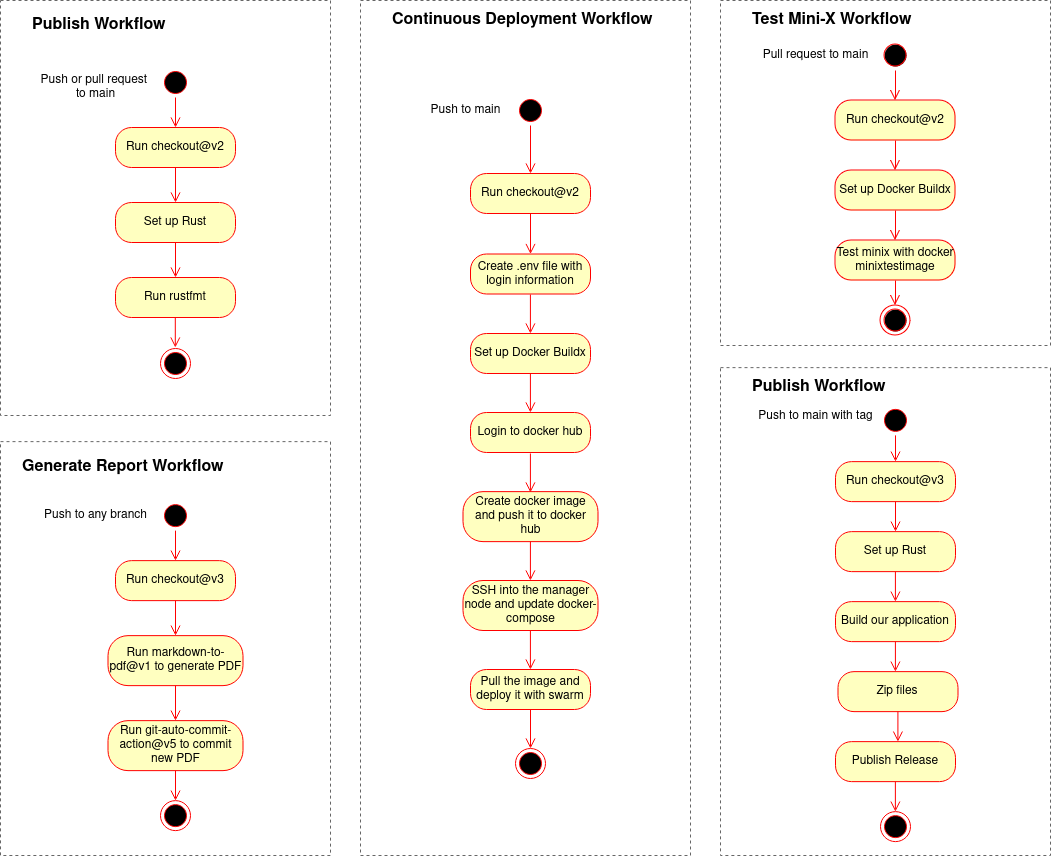

The diagram above was exported from draw.io. Its source (the exported page's mxGraphModel, read from the mxfile embedded in the PNG):
<mxGraphModel dx="1058" dy="1369" grid="1" gridSize="10" guides="1" tooltips="1" connect="1" arrows="1" fold="1" page="0" pageScale="1" pageWidth="850" pageHeight="1100" math="0" shadow="0">
  <root>
    <mxCell id="0" />
    <mxCell id="1" parent="0" />
    <mxCell id="JS7riM0ZTtFmvcEDUlsF-1" value="" style="rounded=0;whiteSpace=wrap;html=1;fillColor=none;dashed=1;strokeWidth=1;fontColor=#333333;strokeColor=#666666;" vertex="1" parent="1">
      <mxGeometry x="1670" y="-75" width="330" height="345" as="geometry" />
    </mxCell>
    <mxCell id="JS7riM0ZTtFmvcEDUlsF-2" value="" style="ellipse;html=1;shape=endState;fillColor=#000000;strokeColor=#ff0000;" vertex="1" parent="1">
      <mxGeometry x="1830" y="230" width="30" height="30" as="geometry" />
    </mxCell>
    <mxCell id="JS7riM0ZTtFmvcEDUlsF-3" value="" style="ellipse;html=1;shape=startState;fillColor=#000000;strokeColor=#ff0000;" vertex="1" parent="1">
      <mxGeometry x="1830" y="-35" width="30" height="30" as="geometry" />
    </mxCell>
    <mxCell id="JS7riM0ZTtFmvcEDUlsF-4" value="" style="edgeStyle=orthogonalEdgeStyle;html=1;verticalAlign=bottom;endArrow=open;endSize=8;strokeColor=#ff0000;rounded=0;" edge="1" parent="1" source="JS7riM0ZTtFmvcEDUlsF-3" target="JS7riM0ZTtFmvcEDUlsF-5">
      <mxGeometry relative="1" as="geometry">
        <mxPoint x="1845" y="35" as="targetPoint" />
      </mxGeometry>
    </mxCell>
    <mxCell id="JS7riM0ZTtFmvcEDUlsF-5" value="Run checkout@v2" style="rounded=1;whiteSpace=wrap;html=1;arcSize=40;fontColor=#000000;fillColor=#ffffc0;strokeColor=#ff0000;" vertex="1" parent="1">
      <mxGeometry x="1785" y="25" width="120" height="40" as="geometry" />
    </mxCell>
    <mxCell id="JS7riM0ZTtFmvcEDUlsF-6" value="Pull request to main" style="text;html=1;align=center;verticalAlign=middle;resizable=0;points=[];autosize=1;strokeColor=none;fillColor=none;" vertex="1" parent="1">
      <mxGeometry x="1700" y="-35" width="130" height="30" as="geometry" />
    </mxCell>
    <mxCell id="JS7riM0ZTtFmvcEDUlsF-7" value="Set up Docker Buildx" style="rounded=1;whiteSpace=wrap;html=1;arcSize=40;fontColor=#000000;fillColor=#ffffc0;strokeColor=#ff0000;" vertex="1" parent="1">
      <mxGeometry x="1785" y="95" width="120" height="40" as="geometry" />
    </mxCell>
    <mxCell id="JS7riM0ZTtFmvcEDUlsF-8" value="" style="edgeStyle=orthogonalEdgeStyle;html=1;align=left;verticalAlign=top;endArrow=open;endSize=8;strokeColor=#ff0000;rounded=0;" edge="1" parent="1" source="JS7riM0ZTtFmvcEDUlsF-5" target="JS7riM0ZTtFmvcEDUlsF-7">
      <mxGeometry x="-1" relative="1" as="geometry">
        <mxPoint x="1860" y="35" as="targetPoint" />
        <mxPoint x="1860" y="-35" as="sourcePoint" />
      </mxGeometry>
    </mxCell>
    <mxCell id="JS7riM0ZTtFmvcEDUlsF-9" value="Test minix with docker minixtestimage" style="rounded=1;whiteSpace=wrap;html=1;arcSize=40;fontColor=#000000;fillColor=#ffffc0;strokeColor=#ff0000;" vertex="1" parent="1">
      <mxGeometry x="1785" y="165" width="120" height="40" as="geometry" />
    </mxCell>
    <mxCell id="JS7riM0ZTtFmvcEDUlsF-15" value="" style="edgeStyle=orthogonalEdgeStyle;html=1;align=left;verticalAlign=top;endArrow=open;endSize=8;strokeColor=#ff0000;rounded=0;entryX=0.5;entryY=0;entryDx=0;entryDy=0;" edge="1" parent="1" source="JS7riM0ZTtFmvcEDUlsF-9" target="JS7riM0ZTtFmvcEDUlsF-2">
      <mxGeometry x="-1" relative="1" as="geometry">
        <mxPoint x="1845" y="235" as="targetPoint" />
        <mxPoint x="1854" y="285" as="sourcePoint" />
      </mxGeometry>
    </mxCell>
    <mxCell id="JS7riM0ZTtFmvcEDUlsF-16" value="" style="edgeStyle=orthogonalEdgeStyle;html=1;align=left;verticalAlign=top;endArrow=open;endSize=8;strokeColor=#ff0000;rounded=0;" edge="1" parent="1" source="JS7riM0ZTtFmvcEDUlsF-7" target="JS7riM0ZTtFmvcEDUlsF-9">
      <mxGeometry x="-1" relative="1" as="geometry">
        <mxPoint x="1854" y="255" as="targetPoint" />
        <mxPoint x="1854" y="215" as="sourcePoint" />
      </mxGeometry>
    </mxCell>
    <mxCell id="JS7riM0ZTtFmvcEDUlsF-18" value="&lt;font style=&quot;font-size: 16px;&quot;&gt;Test Mini-X Workflow&lt;/font&gt;" style="text;html=1;strokeColor=none;fillColor=none;align=left;verticalAlign=middle;whiteSpace=wrap;rounded=0;fontStyle=1" vertex="1" parent="1">
      <mxGeometry x="1700" y="-75" width="230" height="40" as="geometry" />
    </mxCell>
    <mxCell id="JS7riM0ZTtFmvcEDUlsF-19" value="" style="rounded=0;whiteSpace=wrap;html=1;fillColor=none;dashed=1;strokeWidth=1;fontColor=#333333;strokeColor=#666666;" vertex="1" parent="1">
      <mxGeometry x="1310" y="-75" width="330" height="855" as="geometry" />
    </mxCell>
    <mxCell id="JS7riM0ZTtFmvcEDUlsF-21" value="" style="ellipse;html=1;shape=startState;fillColor=#000000;strokeColor=#ff0000;" vertex="1" parent="1">
      <mxGeometry x="1465" y="20" width="30" height="30" as="geometry" />
    </mxCell>
    <mxCell id="JS7riM0ZTtFmvcEDUlsF-22" value="" style="edgeStyle=orthogonalEdgeStyle;html=1;verticalAlign=bottom;endArrow=open;endSize=8;strokeColor=#ff0000;rounded=0;" edge="1" parent="1" source="JS7riM0ZTtFmvcEDUlsF-21" target="JS7riM0ZTtFmvcEDUlsF-23">
      <mxGeometry relative="1" as="geometry">
        <mxPoint x="1480" y="90" as="targetPoint" />
      </mxGeometry>
    </mxCell>
    <mxCell id="JS7riM0ZTtFmvcEDUlsF-23" value="Run checkout@v2" style="rounded=1;whiteSpace=wrap;html=1;arcSize=40;fontColor=#000000;fillColor=#ffffc0;strokeColor=#ff0000;" vertex="1" parent="1">
      <mxGeometry x="1420" y="98" width="120" height="40" as="geometry" />
    </mxCell>
    <mxCell id="JS7riM0ZTtFmvcEDUlsF-24" value="Push to main" style="text;html=1;align=center;verticalAlign=middle;resizable=0;points=[];autosize=1;strokeColor=none;fillColor=none;" vertex="1" parent="1">
      <mxGeometry x="1370" y="20" width="90" height="30" as="geometry" />
    </mxCell>
    <mxCell id="JS7riM0ZTtFmvcEDUlsF-25" value="Create .env file with login information" style="rounded=1;whiteSpace=wrap;html=1;arcSize=40;fontColor=#000000;fillColor=#ffffc0;strokeColor=#ff0000;" vertex="1" parent="1">
      <mxGeometry x="1420" y="178.5" width="120" height="40" as="geometry" />
    </mxCell>
    <mxCell id="JS7riM0ZTtFmvcEDUlsF-26" value="" style="edgeStyle=orthogonalEdgeStyle;html=1;align=left;verticalAlign=top;endArrow=open;endSize=8;strokeColor=#ff0000;rounded=0;" edge="1" parent="1" source="JS7riM0ZTtFmvcEDUlsF-23" target="JS7riM0ZTtFmvcEDUlsF-25">
      <mxGeometry x="-1" relative="1" as="geometry">
        <mxPoint x="1495" y="90" as="targetPoint" />
        <mxPoint x="1495" y="20" as="sourcePoint" />
      </mxGeometry>
    </mxCell>
    <mxCell id="JS7riM0ZTtFmvcEDUlsF-30" value="&lt;font style=&quot;font-size: 16px;&quot;&gt;Continuous Deployment Workflow&lt;/font&gt;" style="text;html=1;strokeColor=none;fillColor=none;align=left;verticalAlign=middle;whiteSpace=wrap;rounded=0;fontStyle=1" vertex="1" parent="1">
      <mxGeometry x="1340" y="-75" width="310" height="40" as="geometry" />
    </mxCell>
    <mxCell id="JS7riM0ZTtFmvcEDUlsF-36" value="" style="ellipse;html=1;shape=endState;fillColor=#000000;strokeColor=#ff0000;" vertex="1" parent="1">
      <mxGeometry x="1465" y="672.9999999999999" width="30" height="30" as="geometry" />
    </mxCell>
    <mxCell id="JS7riM0ZTtFmvcEDUlsF-37" value="Pull the image and deploy it with swarm" style="rounded=1;whiteSpace=wrap;html=1;arcSize=40;fontColor=#000000;fillColor=#ffffc0;strokeColor=#ff0000;" vertex="1" parent="1">
      <mxGeometry x="1420" y="593.9999999999999" width="120" height="40" as="geometry" />
    </mxCell>
    <mxCell id="JS7riM0ZTtFmvcEDUlsF-38" value="" style="edgeStyle=orthogonalEdgeStyle;html=1;align=left;verticalAlign=top;endArrow=open;endSize=8;strokeColor=#ff0000;rounded=0;entryX=0.5;entryY=0;entryDx=0;entryDy=0;" edge="1" parent="1" source="JS7riM0ZTtFmvcEDUlsF-37" target="JS7riM0ZTtFmvcEDUlsF-36">
      <mxGeometry x="-1" relative="1" as="geometry">
        <mxPoint x="1480" y="687.7499999999999" as="targetPoint" />
        <mxPoint x="1489" y="737.7499999999999" as="sourcePoint" />
      </mxGeometry>
    </mxCell>
    <mxCell id="JS7riM0ZTtFmvcEDUlsF-39" value="Create docker image and push it to docker hub" style="rounded=1;whiteSpace=wrap;html=1;arcSize=40;fontColor=#000000;fillColor=#ffffc0;strokeColor=#ff0000;" vertex="1" parent="1">
      <mxGeometry x="1412.5" y="416.13" width="135" height="50" as="geometry" />
    </mxCell>
    <mxCell id="JS7riM0ZTtFmvcEDUlsF-42" value="SSH into the manager node and update docker-compose" style="rounded=1;whiteSpace=wrap;html=1;arcSize=40;fontColor=#000000;fillColor=#ffffc0;strokeColor=#ff0000;" vertex="1" parent="1">
      <mxGeometry x="1412.5" y="505" width="135" height="50" as="geometry" />
    </mxCell>
    <mxCell id="JS7riM0ZTtFmvcEDUlsF-45" value="Login to docker hub" style="rounded=1;whiteSpace=wrap;html=1;arcSize=40;fontColor=#000000;fillColor=#ffffc0;strokeColor=#ff0000;" vertex="1" parent="1">
      <mxGeometry x="1420" y="337" width="120" height="40" as="geometry" />
    </mxCell>
    <mxCell id="JS7riM0ZTtFmvcEDUlsF-47" value="" style="rounded=0;whiteSpace=wrap;html=1;fillColor=none;dashed=1;strokeWidth=1;fontColor=#333333;strokeColor=#666666;" vertex="1" parent="1">
      <mxGeometry x="950" y="366.13" width="330" height="413.87" as="geometry" />
    </mxCell>
    <mxCell id="JS7riM0ZTtFmvcEDUlsF-48" value="" style="ellipse;html=1;shape=endState;fillColor=#000000;strokeColor=#ff0000;" vertex="1" parent="1">
      <mxGeometry x="1110" y="725.13" width="30" height="30" as="geometry" />
    </mxCell>
    <mxCell id="JS7riM0ZTtFmvcEDUlsF-49" value="" style="ellipse;html=1;shape=startState;fillColor=#000000;strokeColor=#ff0000;" vertex="1" parent="1">
      <mxGeometry x="1110" y="425.13" width="30" height="30" as="geometry" />
    </mxCell>
    <mxCell id="JS7riM0ZTtFmvcEDUlsF-50" value="" style="edgeStyle=orthogonalEdgeStyle;html=1;verticalAlign=bottom;endArrow=open;endSize=8;strokeColor=#ff0000;rounded=0;" edge="1" source="JS7riM0ZTtFmvcEDUlsF-49" target="JS7riM0ZTtFmvcEDUlsF-51" parent="1">
      <mxGeometry relative="1" as="geometry">
        <mxPoint x="1125" y="495.13" as="targetPoint" />
      </mxGeometry>
    </mxCell>
    <mxCell id="JS7riM0ZTtFmvcEDUlsF-51" value="Run checkout@v3" style="rounded=1;whiteSpace=wrap;html=1;arcSize=40;fontColor=#000000;fillColor=#ffffc0;strokeColor=#ff0000;" vertex="1" parent="1">
      <mxGeometry x="1065" y="485.13" width="120" height="40" as="geometry" />
    </mxCell>
    <mxCell id="JS7riM0ZTtFmvcEDUlsF-52" value="Push to any branch" style="text;html=1;align=center;verticalAlign=middle;resizable=0;points=[];autosize=1;strokeColor=none;fillColor=none;" vertex="1" parent="1">
      <mxGeometry x="980" y="425.13" width="130" height="30" as="geometry" />
    </mxCell>
    <mxCell id="JS7riM0ZTtFmvcEDUlsF-53" value="Run markdown-to-pdf@v1 to generate PDF" style="rounded=1;whiteSpace=wrap;html=1;arcSize=40;fontColor=#000000;fillColor=#ffffc0;strokeColor=#ff0000;" vertex="1" parent="1">
      <mxGeometry x="1057.5" y="560.13" width="135" height="50" as="geometry" />
    </mxCell>
    <mxCell id="JS7riM0ZTtFmvcEDUlsF-54" value="" style="edgeStyle=orthogonalEdgeStyle;html=1;align=left;verticalAlign=top;endArrow=open;endSize=8;strokeColor=#ff0000;rounded=0;" edge="1" source="JS7riM0ZTtFmvcEDUlsF-51" target="JS7riM0ZTtFmvcEDUlsF-53" parent="1">
      <mxGeometry x="-1" relative="1" as="geometry">
        <mxPoint x="1140" y="495.13" as="targetPoint" />
        <mxPoint x="1140" y="425.13" as="sourcePoint" />
      </mxGeometry>
    </mxCell>
    <mxCell id="JS7riM0ZTtFmvcEDUlsF-55" value="Run git-auto-commit-action@v5 to commit new PDF" style="rounded=1;whiteSpace=wrap;html=1;arcSize=40;fontColor=#000000;fillColor=#ffffc0;strokeColor=#ff0000;" vertex="1" parent="1">
      <mxGeometry x="1057.5" y="645.13" width="135" height="50" as="geometry" />
    </mxCell>
    <mxCell id="JS7riM0ZTtFmvcEDUlsF-56" value="" style="edgeStyle=orthogonalEdgeStyle;html=1;align=left;verticalAlign=top;endArrow=open;endSize=8;strokeColor=#ff0000;rounded=0;entryX=0.5;entryY=0;entryDx=0;entryDy=0;" edge="1" source="JS7riM0ZTtFmvcEDUlsF-55" target="JS7riM0ZTtFmvcEDUlsF-48" parent="1">
      <mxGeometry x="-1" relative="1" as="geometry">
        <mxPoint x="1125" y="695.13" as="targetPoint" />
        <mxPoint x="1134" y="745.13" as="sourcePoint" />
      </mxGeometry>
    </mxCell>
    <mxCell id="JS7riM0ZTtFmvcEDUlsF-57" value="" style="edgeStyle=orthogonalEdgeStyle;html=1;align=left;verticalAlign=top;endArrow=open;endSize=8;strokeColor=#ff0000;rounded=0;" edge="1" source="JS7riM0ZTtFmvcEDUlsF-53" target="JS7riM0ZTtFmvcEDUlsF-55" parent="1">
      <mxGeometry x="-1" relative="1" as="geometry">
        <mxPoint x="1134" y="715.13" as="targetPoint" />
        <mxPoint x="1134" y="675.13" as="sourcePoint" />
      </mxGeometry>
    </mxCell>
    <mxCell id="JS7riM0ZTtFmvcEDUlsF-58" value="&lt;font style=&quot;font-size: 16px;&quot;&gt;Generate Report Workflow&lt;/font&gt;" style="text;html=1;strokeColor=none;fillColor=none;align=left;verticalAlign=middle;whiteSpace=wrap;rounded=0;fontStyle=1" vertex="1" parent="1">
      <mxGeometry x="970" y="372.5" width="270" height="40" as="geometry" />
    </mxCell>
    <mxCell id="JS7riM0ZTtFmvcEDUlsF-59" value="" style="rounded=0;whiteSpace=wrap;html=1;fillColor=none;dashed=1;strokeWidth=1;fontColor=#333333;strokeColor=#666666;" vertex="1" parent="1">
      <mxGeometry x="1670" y="292.13" width="330" height="487.87" as="geometry" />
    </mxCell>
    <mxCell id="JS7riM0ZTtFmvcEDUlsF-60" value="" style="ellipse;html=1;shape=endState;fillColor=#000000;strokeColor=#ff0000;" vertex="1" parent="1">
      <mxGeometry x="1830" y="736.13" width="30" height="30" as="geometry" />
    </mxCell>
    <mxCell id="JS7riM0ZTtFmvcEDUlsF-61" value="" style="ellipse;html=1;shape=startState;fillColor=#000000;strokeColor=#ff0000;" vertex="1" parent="1">
      <mxGeometry x="1830" y="329.88" width="30" height="30" as="geometry" />
    </mxCell>
    <mxCell id="JS7riM0ZTtFmvcEDUlsF-62" value="" style="edgeStyle=orthogonalEdgeStyle;html=1;verticalAlign=bottom;endArrow=open;endSize=8;strokeColor=#ff0000;rounded=0;" edge="1" source="JS7riM0ZTtFmvcEDUlsF-61" target="JS7riM0ZTtFmvcEDUlsF-63" parent="1">
      <mxGeometry relative="1" as="geometry">
        <mxPoint x="1845" y="396.13" as="targetPoint" />
      </mxGeometry>
    </mxCell>
    <mxCell id="JS7riM0ZTtFmvcEDUlsF-63" value="Run checkout@v3" style="rounded=1;whiteSpace=wrap;html=1;arcSize=40;fontColor=#000000;fillColor=#ffffc0;strokeColor=#ff0000;" vertex="1" parent="1">
      <mxGeometry x="1785" y="386.13" width="120" height="40" as="geometry" />
    </mxCell>
    <mxCell id="JS7riM0ZTtFmvcEDUlsF-64" value="Push to main with tag" style="text;html=1;align=center;verticalAlign=middle;resizable=0;points=[];autosize=1;strokeColor=none;fillColor=none;" vertex="1" parent="1">
      <mxGeometry x="1695" y="326.13" width="140" height="30" as="geometry" />
    </mxCell>
    <mxCell id="JS7riM0ZTtFmvcEDUlsF-65" value="Set up Rust" style="rounded=1;whiteSpace=wrap;html=1;arcSize=40;fontColor=#000000;fillColor=#ffffc0;strokeColor=#ff0000;" vertex="1" parent="1">
      <mxGeometry x="1785" y="456.13" width="120" height="40" as="geometry" />
    </mxCell>
    <mxCell id="JS7riM0ZTtFmvcEDUlsF-66" value="" style="edgeStyle=orthogonalEdgeStyle;html=1;align=left;verticalAlign=top;endArrow=open;endSize=8;strokeColor=#ff0000;rounded=0;" edge="1" source="JS7riM0ZTtFmvcEDUlsF-63" target="JS7riM0ZTtFmvcEDUlsF-65" parent="1">
      <mxGeometry x="-1" relative="1" as="geometry">
        <mxPoint x="1860" y="396.13" as="targetPoint" />
        <mxPoint x="1860" y="326.13" as="sourcePoint" />
      </mxGeometry>
    </mxCell>
    <mxCell id="JS7riM0ZTtFmvcEDUlsF-70" value="&lt;font style=&quot;font-size: 16px;&quot;&gt;Publish Workflow&lt;/font&gt;" style="text;html=1;strokeColor=none;fillColor=none;align=left;verticalAlign=middle;whiteSpace=wrap;rounded=0;fontStyle=1" vertex="1" parent="1">
      <mxGeometry x="1700" y="292.13" width="190" height="40" as="geometry" />
    </mxCell>
    <mxCell id="JS7riM0ZTtFmvcEDUlsF-74" value="Build our application" style="rounded=1;whiteSpace=wrap;html=1;arcSize=40;fontColor=#000000;fillColor=#ffffc0;strokeColor=#ff0000;" vertex="1" parent="1">
      <mxGeometry x="1785" y="526.13" width="120" height="40" as="geometry" />
    </mxCell>
    <mxCell id="JS7riM0ZTtFmvcEDUlsF-76" value="" style="edgeStyle=orthogonalEdgeStyle;html=1;align=left;verticalAlign=top;endArrow=open;endSize=8;strokeColor=#ff0000;rounded=0;" edge="1" parent="1">
      <mxGeometry x="-1" relative="1" as="geometry">
        <mxPoint x="1844.92" y="526.13" as="targetPoint" />
        <mxPoint x="1844.92" y="496.13" as="sourcePoint" />
      </mxGeometry>
    </mxCell>
    <mxCell id="JS7riM0ZTtFmvcEDUlsF-77" value="Publish Release" style="rounded=1;whiteSpace=wrap;html=1;arcSize=40;fontColor=#000000;fillColor=#ffffc0;strokeColor=#ff0000;" vertex="1" parent="1">
      <mxGeometry x="1785" y="666.13" width="120" height="40" as="geometry" />
    </mxCell>
    <mxCell id="JS7riM0ZTtFmvcEDUlsF-78" value="" style="edgeStyle=orthogonalEdgeStyle;html=1;align=left;verticalAlign=top;endArrow=open;endSize=8;strokeColor=#ff0000;rounded=0;" edge="1" parent="1">
      <mxGeometry x="-1" relative="1" as="geometry">
        <mxPoint x="1844.92" y="596.13" as="targetPoint" />
        <mxPoint x="1844.92" y="566.13" as="sourcePoint" />
      </mxGeometry>
    </mxCell>
    <mxCell id="JS7riM0ZTtFmvcEDUlsF-79" value="" style="edgeStyle=orthogonalEdgeStyle;html=1;align=left;verticalAlign=top;endArrow=open;endSize=8;strokeColor=#ff0000;rounded=0;" edge="1" parent="1">
      <mxGeometry x="-1" relative="1" as="geometry">
        <mxPoint x="1844.88" y="736.13" as="targetPoint" />
        <mxPoint x="1844.88" y="706.13" as="sourcePoint" />
      </mxGeometry>
    </mxCell>
    <mxCell id="JS7riM0ZTtFmvcEDUlsF-80" value="Zip files" style="rounded=1;whiteSpace=wrap;html=1;arcSize=40;fontColor=#000000;fillColor=#ffffc0;strokeColor=#ff0000;" vertex="1" parent="1">
      <mxGeometry x="1787.5" y="596.13" width="120" height="40" as="geometry" />
    </mxCell>
    <mxCell id="JS7riM0ZTtFmvcEDUlsF-81" value="" style="edgeStyle=orthogonalEdgeStyle;html=1;align=left;verticalAlign=top;endArrow=open;endSize=8;strokeColor=#ff0000;rounded=0;" edge="1" parent="1">
      <mxGeometry x="-1" relative="1" as="geometry">
        <mxPoint x="1847.42" y="666.13" as="targetPoint" />
        <mxPoint x="1847.42" y="636.13" as="sourcePoint" />
      </mxGeometry>
    </mxCell>
    <mxCell id="JS7riM0ZTtFmvcEDUlsF-82" value="" style="rounded=0;whiteSpace=wrap;html=1;fillColor=none;dashed=1;strokeWidth=1;fontColor=#333333;strokeColor=#666666;" vertex="1" parent="1">
      <mxGeometry x="950" y="-75" width="330" height="415" as="geometry" />
    </mxCell>
    <mxCell id="JS7riM0ZTtFmvcEDUlsF-83" value="" style="ellipse;html=1;shape=endState;fillColor=#000000;strokeColor=#ff0000;" vertex="1" parent="1">
      <mxGeometry x="1110" y="273" width="30" height="30" as="geometry" />
    </mxCell>
    <mxCell id="JS7riM0ZTtFmvcEDUlsF-84" value="" style="ellipse;html=1;shape=startState;fillColor=#000000;strokeColor=#ff0000;" vertex="1" parent="1">
      <mxGeometry x="1110" y="-8" width="30" height="30" as="geometry" />
    </mxCell>
    <mxCell id="JS7riM0ZTtFmvcEDUlsF-85" value="" style="edgeStyle=orthogonalEdgeStyle;html=1;verticalAlign=bottom;endArrow=open;endSize=8;strokeColor=#ff0000;rounded=0;" edge="1" source="JS7riM0ZTtFmvcEDUlsF-84" target="JS7riM0ZTtFmvcEDUlsF-86" parent="1">
      <mxGeometry relative="1" as="geometry">
        <mxPoint x="1125" y="62" as="targetPoint" />
      </mxGeometry>
    </mxCell>
    <mxCell id="JS7riM0ZTtFmvcEDUlsF-86" value="&lt;div&gt;Run checkout@v2&lt;/div&gt;" style="rounded=1;whiteSpace=wrap;html=1;arcSize=40;fontColor=#000000;fillColor=#ffffc0;strokeColor=#ff0000;" vertex="1" parent="1">
      <mxGeometry x="1065" y="52" width="120" height="40" as="geometry" />
    </mxCell>
    <mxCell id="JS7riM0ZTtFmvcEDUlsF-87" value="&lt;div&gt;Push or pull request&amp;nbsp;&lt;/div&gt;&lt;div&gt;to main&lt;/div&gt;" style="text;html=1;align=center;verticalAlign=middle;resizable=0;points=[];autosize=1;strokeColor=none;fillColor=none;" vertex="1" parent="1">
      <mxGeometry x="980" y="-8" width="130" height="40" as="geometry" />
    </mxCell>
    <mxCell id="JS7riM0ZTtFmvcEDUlsF-88" value="Set up Rust" style="rounded=1;whiteSpace=wrap;html=1;arcSize=40;fontColor=#000000;fillColor=#ffffc0;strokeColor=#ff0000;" vertex="1" parent="1">
      <mxGeometry x="1065" y="127" width="120" height="40" as="geometry" />
    </mxCell>
    <mxCell id="JS7riM0ZTtFmvcEDUlsF-89" value="" style="edgeStyle=orthogonalEdgeStyle;html=1;align=left;verticalAlign=top;endArrow=open;endSize=8;strokeColor=#ff0000;rounded=0;" edge="1" source="JS7riM0ZTtFmvcEDUlsF-86" target="JS7riM0ZTtFmvcEDUlsF-88" parent="1">
      <mxGeometry x="-1" relative="1" as="geometry">
        <mxPoint x="1140" y="62" as="targetPoint" />
        <mxPoint x="1140" y="-8" as="sourcePoint" />
      </mxGeometry>
    </mxCell>
    <mxCell id="JS7riM0ZTtFmvcEDUlsF-90" value="&lt;font style=&quot;font-size: 16px;&quot;&gt;Publish Workflow&lt;/font&gt;" style="text;html=1;strokeColor=none;fillColor=none;align=left;verticalAlign=middle;whiteSpace=wrap;rounded=0;fontStyle=1" vertex="1" parent="1">
      <mxGeometry x="980" y="-70" width="190" height="40" as="geometry" />
    </mxCell>
    <mxCell id="JS7riM0ZTtFmvcEDUlsF-91" value="Run rustfmt" style="rounded=1;whiteSpace=wrap;html=1;arcSize=40;fontColor=#000000;fillColor=#ffffc0;strokeColor=#ff0000;" vertex="1" parent="1">
      <mxGeometry x="1065" y="202" width="120" height="40" as="geometry" />
    </mxCell>
    <mxCell id="JS7riM0ZTtFmvcEDUlsF-95" value="" style="edgeStyle=orthogonalEdgeStyle;html=1;align=left;verticalAlign=top;endArrow=open;endSize=8;strokeColor=#ff0000;rounded=0;" edge="1" parent="1">
      <mxGeometry x="-1" relative="1" as="geometry">
        <mxPoint x="1124.8000000000002" y="272" as="targetPoint" />
        <mxPoint x="1124.8000000000002" y="242" as="sourcePoint" />
      </mxGeometry>
    </mxCell>
    <mxCell id="JS7riM0ZTtFmvcEDUlsF-100" value="Set up Docker Buildx" style="rounded=1;whiteSpace=wrap;html=1;arcSize=40;fontColor=#000000;fillColor=#ffffc0;strokeColor=#ff0000;" vertex="1" parent="1">
      <mxGeometry x="1420" y="258" width="120" height="40" as="geometry" />
    </mxCell>
    <mxCell id="JS7riM0ZTtFmvcEDUlsF-101" value="" style="edgeStyle=orthogonalEdgeStyle;html=1;align=left;verticalAlign=top;endArrow=open;endSize=8;strokeColor=#ff0000;rounded=0;entryX=0.5;entryY=0;entryDx=0;entryDy=0;" edge="1" parent="1">
      <mxGeometry x="-1" relative="1" as="geometry">
        <mxPoint x="1479.9199999999998" y="594" as="targetPoint" />
        <mxPoint x="1479.9199999999998" y="555" as="sourcePoint" />
      </mxGeometry>
    </mxCell>
    <mxCell id="JS7riM0ZTtFmvcEDUlsF-102" value="" style="edgeStyle=orthogonalEdgeStyle;html=1;align=left;verticalAlign=top;endArrow=open;endSize=8;strokeColor=#ff0000;rounded=0;entryX=0.5;entryY=0;entryDx=0;entryDy=0;" edge="1" parent="1">
      <mxGeometry x="-1" relative="1" as="geometry">
        <mxPoint x="1479.9199999999998" y="505" as="targetPoint" />
        <mxPoint x="1479.9199999999998" y="466" as="sourcePoint" />
      </mxGeometry>
    </mxCell>
    <mxCell id="JS7riM0ZTtFmvcEDUlsF-103" value="" style="edgeStyle=orthogonalEdgeStyle;html=1;align=left;verticalAlign=top;endArrow=open;endSize=8;strokeColor=#ff0000;rounded=0;entryX=0.5;entryY=0;entryDx=0;entryDy=0;" edge="1" parent="1">
      <mxGeometry x="-1" relative="1" as="geometry">
        <mxPoint x="1479.9199999999998" y="417" as="targetPoint" />
        <mxPoint x="1479.9199999999998" y="378" as="sourcePoint" />
      </mxGeometry>
    </mxCell>
    <mxCell id="JS7riM0ZTtFmvcEDUlsF-104" value="" style="edgeStyle=orthogonalEdgeStyle;html=1;align=left;verticalAlign=top;endArrow=open;endSize=8;strokeColor=#ff0000;rounded=0;entryX=0.5;entryY=0;entryDx=0;entryDy=0;" edge="1" parent="1">
      <mxGeometry x="-1" relative="1" as="geometry">
        <mxPoint x="1479.9199999999998" y="337" as="targetPoint" />
        <mxPoint x="1479.9199999999998" y="298" as="sourcePoint" />
      </mxGeometry>
    </mxCell>
    <mxCell id="JS7riM0ZTtFmvcEDUlsF-105" value="" style="edgeStyle=orthogonalEdgeStyle;html=1;align=left;verticalAlign=top;endArrow=open;endSize=8;strokeColor=#ff0000;rounded=0;entryX=0.5;entryY=0;entryDx=0;entryDy=0;" edge="1" parent="1">
      <mxGeometry x="-1" relative="1" as="geometry">
        <mxPoint x="1479.9199999999998" y="258" as="targetPoint" />
        <mxPoint x="1479.9199999999998" y="219" as="sourcePoint" />
      </mxGeometry>
    </mxCell>
    <mxCell id="JS7riM0ZTtFmvcEDUlsF-106" value="" style="edgeStyle=orthogonalEdgeStyle;html=1;align=left;verticalAlign=top;endArrow=open;endSize=8;strokeColor=#ff0000;rounded=0;" edge="1" parent="1">
      <mxGeometry x="-1" relative="1" as="geometry">
        <mxPoint x="1125" y="202" as="targetPoint" />
        <mxPoint x="1125" y="167" as="sourcePoint" />
      </mxGeometry>
    </mxCell>
  </root>
</mxGraphModel>